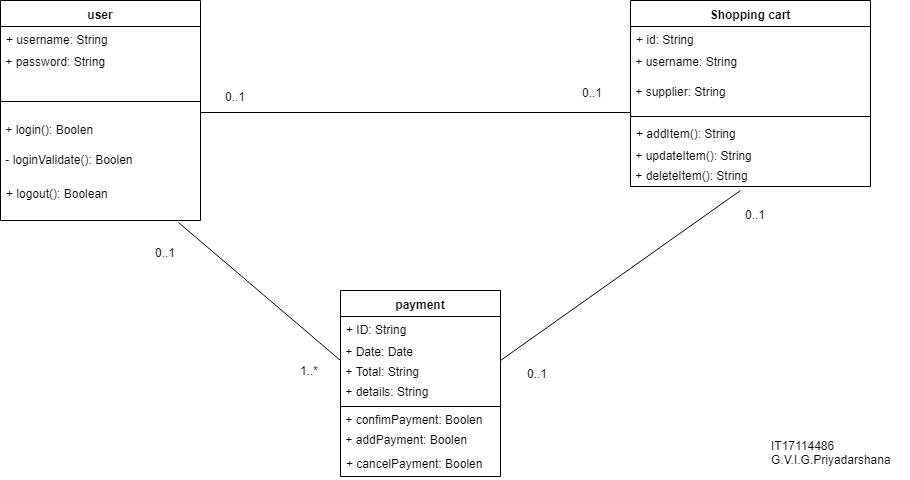

The diagram above was exported from draw.io. Its source (the exported page's mxGraphModel, read from the mxfile embedded in the PNG):
<mxGraphModel dx="1010" dy="533" grid="1" gridSize="10" guides="1" tooltips="1" connect="1" arrows="1" fold="1" page="1" pageScale="1" pageWidth="1100" pageHeight="1700" math="0" shadow="0">
  <root>
    <mxCell id="0" />
    <mxCell id="1" parent="0" />
    <mxCell id="QGjdxAF-ASkn67PJqopH-1" value="user" style="swimlane;fontStyle=1;align=center;verticalAlign=top;childLayout=stackLayout;horizontal=1;startSize=26;horizontalStack=0;resizeParent=1;resizeParentMax=0;resizeLast=0;collapsible=1;marginBottom=0;" vertex="1" parent="1">
      <mxGeometry x="60" y="40" width="200" height="220" as="geometry">
        <mxRectangle x="60" y="40" width="60" height="26" as="alternateBounds" />
      </mxGeometry>
    </mxCell>
    <mxCell id="QGjdxAF-ASkn67PJqopH-2" value="+ username: String&#10;&#10;" style="text;strokeColor=none;fillColor=none;align=left;verticalAlign=top;spacingLeft=4;spacingRight=4;overflow=hidden;rotatable=0;points=[[0,0.5],[1,0.5]];portConstraint=eastwest;" vertex="1" parent="QGjdxAF-ASkn67PJqopH-1">
      <mxGeometry y="26" width="200" height="26" as="geometry" />
    </mxCell>
    <mxCell id="QGjdxAF-ASkn67PJqopH-5" value="&amp;nbsp;+ password: String&lt;div&gt;&lt;br&gt;&lt;/div&gt;" style="text;html=1;resizable=0;points=[];autosize=1;align=left;verticalAlign=top;spacingTop=-4;" vertex="1" parent="QGjdxAF-ASkn67PJqopH-1">
      <mxGeometry y="52" width="200" height="30" as="geometry" />
    </mxCell>
    <mxCell id="QGjdxAF-ASkn67PJqopH-3" value="" style="line;strokeWidth=1;fillColor=none;align=left;verticalAlign=middle;spacingTop=-1;spacingLeft=3;spacingRight=3;rotatable=0;labelPosition=right;points=[];portConstraint=eastwest;" vertex="1" parent="QGjdxAF-ASkn67PJqopH-1">
      <mxGeometry y="82" width="200" height="38" as="geometry" />
    </mxCell>
    <mxCell id="QGjdxAF-ASkn67PJqopH-6" value="&amp;nbsp;+ login(): Boolen&lt;div&gt;&lt;br&gt;&lt;/div&gt;" style="text;html=1;resizable=0;points=[];autosize=1;align=left;verticalAlign=top;spacingTop=-4;" vertex="1" parent="QGjdxAF-ASkn67PJqopH-1">
      <mxGeometry y="120" width="200" height="30" as="geometry" />
    </mxCell>
    <mxCell id="QGjdxAF-ASkn67PJqopH-7" value="&amp;nbsp;- loginValidate(): Boolen&lt;div&gt;&lt;br&gt;&lt;/div&gt;" style="text;html=1;resizable=0;points=[];autosize=1;align=left;verticalAlign=top;spacingTop=-4;" vertex="1" parent="QGjdxAF-ASkn67PJqopH-1">
      <mxGeometry y="150" width="200" height="30" as="geometry" />
    </mxCell>
    <mxCell id="QGjdxAF-ASkn67PJqopH-4" value="+ logout(): Boolean" style="text;strokeColor=none;fillColor=none;align=left;verticalAlign=top;spacingLeft=4;spacingRight=4;overflow=hidden;rotatable=0;points=[[0,0.5],[1,0.5]];portConstraint=eastwest;" vertex="1" parent="QGjdxAF-ASkn67PJqopH-1">
      <mxGeometry y="180" width="200" height="40" as="geometry" />
    </mxCell>
    <mxCell id="QGjdxAF-ASkn67PJqopH-9" value="Shopping cart" style="swimlane;fontStyle=1;align=center;verticalAlign=top;childLayout=stackLayout;horizontal=1;startSize=26;horizontalStack=0;resizeParent=1;resizeParentMax=0;resizeLast=0;collapsible=1;marginBottom=0;" vertex="1" parent="1">
      <mxGeometry x="690" y="40" width="240" height="186" as="geometry" />
    </mxCell>
    <mxCell id="QGjdxAF-ASkn67PJqopH-10" value="+ id: String" style="text;strokeColor=none;fillColor=none;align=left;verticalAlign=top;spacingLeft=4;spacingRight=4;overflow=hidden;rotatable=0;points=[[0,0.5],[1,0.5]];portConstraint=eastwest;" vertex="1" parent="QGjdxAF-ASkn67PJqopH-9">
      <mxGeometry y="26" width="240" height="26" as="geometry" />
    </mxCell>
    <mxCell id="QGjdxAF-ASkn67PJqopH-8" value="&amp;nbsp;+ username: String&lt;div&gt;&lt;br&gt;&lt;/div&gt;" style="text;html=1;resizable=0;points=[];autosize=1;align=left;verticalAlign=top;spacingTop=-4;" vertex="1" parent="QGjdxAF-ASkn67PJqopH-9">
      <mxGeometry y="52" width="240" height="30" as="geometry" />
    </mxCell>
    <mxCell id="QGjdxAF-ASkn67PJqopH-13" value="&amp;nbsp;+ supplier: String&lt;div&gt;&lt;br&gt;&lt;/div&gt;" style="text;html=1;resizable=0;points=[];autosize=1;align=left;verticalAlign=top;spacingTop=-4;" vertex="1" parent="QGjdxAF-ASkn67PJqopH-9">
      <mxGeometry y="82" width="240" height="30" as="geometry" />
    </mxCell>
    <mxCell id="QGjdxAF-ASkn67PJqopH-11" value="" style="line;strokeWidth=1;fillColor=none;align=left;verticalAlign=middle;spacingTop=-1;spacingLeft=3;spacingRight=3;rotatable=0;labelPosition=right;points=[];portConstraint=eastwest;" vertex="1" parent="QGjdxAF-ASkn67PJqopH-9">
      <mxGeometry y="112" width="240" height="8" as="geometry" />
    </mxCell>
    <mxCell id="QGjdxAF-ASkn67PJqopH-12" value="+ addItem(): String" style="text;strokeColor=none;fillColor=none;align=left;verticalAlign=top;spacingLeft=4;spacingRight=4;overflow=hidden;rotatable=0;points=[[0,0.5],[1,0.5]];portConstraint=eastwest;" vertex="1" parent="QGjdxAF-ASkn67PJqopH-9">
      <mxGeometry y="120" width="240" height="26" as="geometry" />
    </mxCell>
    <mxCell id="QGjdxAF-ASkn67PJqopH-15" value="&amp;nbsp;+ updateItem(): String" style="text;html=1;resizable=0;points=[];autosize=1;align=left;verticalAlign=top;spacingTop=-4;" vertex="1" parent="QGjdxAF-ASkn67PJqopH-9">
      <mxGeometry y="146" width="240" height="20" as="geometry" />
    </mxCell>
    <mxCell id="QGjdxAF-ASkn67PJqopH-14" value="&amp;nbsp;+ deleteItem(): String&lt;br&gt;" style="text;html=1;resizable=0;points=[];autosize=1;align=left;verticalAlign=top;spacingTop=-4;" vertex="1" parent="QGjdxAF-ASkn67PJqopH-9">
      <mxGeometry y="166" width="240" height="20" as="geometry" />
    </mxCell>
    <mxCell id="QGjdxAF-ASkn67PJqopH-16" value="payment" style="swimlane;fontStyle=1;align=center;verticalAlign=top;childLayout=stackLayout;horizontal=1;startSize=26;horizontalStack=0;resizeParent=1;resizeParentMax=0;resizeLast=0;collapsible=1;marginBottom=0;" vertex="1" parent="1">
      <mxGeometry x="400" y="330" width="160" height="186" as="geometry" />
    </mxCell>
    <mxCell id="QGjdxAF-ASkn67PJqopH-17" value="+ ID: String" style="text;strokeColor=none;fillColor=none;align=left;verticalAlign=top;spacingLeft=4;spacingRight=4;overflow=hidden;rotatable=0;points=[[0,0.5],[1,0.5]];portConstraint=eastwest;" vertex="1" parent="QGjdxAF-ASkn67PJqopH-16">
      <mxGeometry y="26" width="160" height="26" as="geometry" />
    </mxCell>
    <mxCell id="QGjdxAF-ASkn67PJqopH-21" value="&amp;nbsp;+ Date: Date" style="text;html=1;resizable=0;points=[];autosize=1;align=left;verticalAlign=top;spacingTop=-4;" vertex="1" parent="QGjdxAF-ASkn67PJqopH-16">
      <mxGeometry y="52" width="160" height="20" as="geometry" />
    </mxCell>
    <mxCell id="QGjdxAF-ASkn67PJqopH-22" value="&amp;nbsp;+ Total: String" style="text;html=1;resizable=0;points=[];autosize=1;align=left;verticalAlign=top;spacingTop=-4;" vertex="1" parent="QGjdxAF-ASkn67PJqopH-16">
      <mxGeometry y="72" width="160" height="20" as="geometry" />
    </mxCell>
    <mxCell id="QGjdxAF-ASkn67PJqopH-20" value="&amp;nbsp;+ details: String" style="text;html=1;resizable=0;points=[];autosize=1;align=left;verticalAlign=top;spacingTop=-4;" vertex="1" parent="QGjdxAF-ASkn67PJqopH-16">
      <mxGeometry y="92" width="160" height="20" as="geometry" />
    </mxCell>
    <mxCell id="QGjdxAF-ASkn67PJqopH-18" value="" style="line;strokeWidth=1;fillColor=none;align=left;verticalAlign=middle;spacingTop=-1;spacingLeft=3;spacingRight=3;rotatable=0;labelPosition=right;points=[];portConstraint=eastwest;" vertex="1" parent="QGjdxAF-ASkn67PJqopH-16">
      <mxGeometry y="112" width="160" height="8" as="geometry" />
    </mxCell>
    <mxCell id="QGjdxAF-ASkn67PJqopH-23" value="&amp;nbsp;+ confimPayment: Boolen" style="text;html=1;resizable=0;points=[];autosize=1;align=left;verticalAlign=top;spacingTop=-4;" vertex="1" parent="QGjdxAF-ASkn67PJqopH-16">
      <mxGeometry y="120" width="160" height="20" as="geometry" />
    </mxCell>
    <mxCell id="QGjdxAF-ASkn67PJqopH-24" value="&amp;nbsp;+ addPayment: Boolen" style="text;html=1;resizable=0;points=[];autosize=1;align=left;verticalAlign=top;spacingTop=-4;" vertex="1" parent="QGjdxAF-ASkn67PJqopH-16">
      <mxGeometry y="140" width="160" height="20" as="geometry" />
    </mxCell>
    <mxCell id="QGjdxAF-ASkn67PJqopH-19" value="+ cancelPayment: Boolen" style="text;strokeColor=none;fillColor=none;align=left;verticalAlign=top;spacingLeft=4;spacingRight=4;overflow=hidden;rotatable=0;points=[[0,0.5],[1,0.5]];portConstraint=eastwest;" vertex="1" parent="QGjdxAF-ASkn67PJqopH-16">
      <mxGeometry y="160" width="160" height="26" as="geometry" />
    </mxCell>
    <mxCell id="QGjdxAF-ASkn67PJqopH-25" value="" style="line;strokeWidth=1;fillColor=none;align=left;verticalAlign=middle;spacingTop=-1;spacingLeft=3;spacingRight=3;rotatable=0;labelPosition=right;points=[];portConstraint=eastwest;" vertex="1" parent="1">
      <mxGeometry x="260" y="148" width="430" height="8" as="geometry" />
    </mxCell>
    <mxCell id="QGjdxAF-ASkn67PJqopH-27" value="" style="endArrow=none;html=1;exitX=1;exitY=-0.1;exitDx=0;exitDy=0;exitPerimeter=0;" edge="1" parent="1" source="QGjdxAF-ASkn67PJqopH-22">
      <mxGeometry width="50" height="50" relative="1" as="geometry">
        <mxPoint x="670" y="360" as="sourcePoint" />
        <mxPoint x="800" y="230" as="targetPoint" />
      </mxGeometry>
    </mxCell>
    <mxCell id="QGjdxAF-ASkn67PJqopH-28" value="" style="endArrow=none;html=1;exitX=0;exitY=0.9;exitDx=0;exitDy=0;exitPerimeter=0;entryX=0.89;entryY=1.04;entryDx=0;entryDy=0;entryPerimeter=0;" edge="1" parent="1" source="QGjdxAF-ASkn67PJqopH-21" target="QGjdxAF-ASkn67PJqopH-4">
      <mxGeometry width="50" height="50" relative="1" as="geometry">
        <mxPoint x="200" y="380" as="sourcePoint" />
        <mxPoint x="250" y="330" as="targetPoint" />
      </mxGeometry>
    </mxCell>
    <mxCell id="QGjdxAF-ASkn67PJqopH-29" value="0..1" style="text;html=1;resizable=0;points=[];autosize=1;align=left;verticalAlign=top;spacingTop=-4;" vertex="1" parent="1">
      <mxGeometry x="283" y="127" width="40" height="20" as="geometry" />
    </mxCell>
    <mxCell id="QGjdxAF-ASkn67PJqopH-30" value="0..1" style="text;html=1;resizable=0;points=[];autosize=1;align=left;verticalAlign=top;spacingTop=-4;" vertex="1" parent="1">
      <mxGeometry x="640" y="123" width="40" height="20" as="geometry" />
    </mxCell>
    <mxCell id="QGjdxAF-ASkn67PJqopH-31" value="0..1" style="text;html=1;resizable=0;points=[];autosize=1;align=left;verticalAlign=top;spacingTop=-4;" vertex="1" parent="1">
      <mxGeometry x="213" y="283" width="40" height="20" as="geometry" />
    </mxCell>
    <mxCell id="QGjdxAF-ASkn67PJqopH-32" value="1..*" style="text;html=1;resizable=0;points=[];autosize=1;align=left;verticalAlign=top;spacingTop=-4;" vertex="1" parent="1">
      <mxGeometry x="358" y="401" width="30" height="20" as="geometry" />
    </mxCell>
    <mxCell id="QGjdxAF-ASkn67PJqopH-33" value="0..1" style="text;html=1;resizable=0;points=[];autosize=1;align=left;verticalAlign=top;spacingTop=-4;" vertex="1" parent="1">
      <mxGeometry x="585" y="404" width="40" height="20" as="geometry" />
    </mxCell>
    <mxCell id="QGjdxAF-ASkn67PJqopH-34" value="0..1" style="text;html=1;resizable=0;points=[];autosize=1;align=left;verticalAlign=top;spacingTop=-4;" vertex="1" parent="1">
      <mxGeometry x="803" y="245" width="40" height="20" as="geometry" />
    </mxCell>
    <mxCell id="QGjdxAF-ASkn67PJqopH-35" value="IT17114486&lt;br&gt;G.V.I.G.Priyadarshana&lt;br&gt;" style="text;html=1;resizable=0;points=[];autosize=1;align=left;verticalAlign=top;spacingTop=-4;" vertex="1" parent="1">
      <mxGeometry x="829" y="476" width="140" height="30" as="geometry" />
    </mxCell>
  </root>
</mxGraphModel>